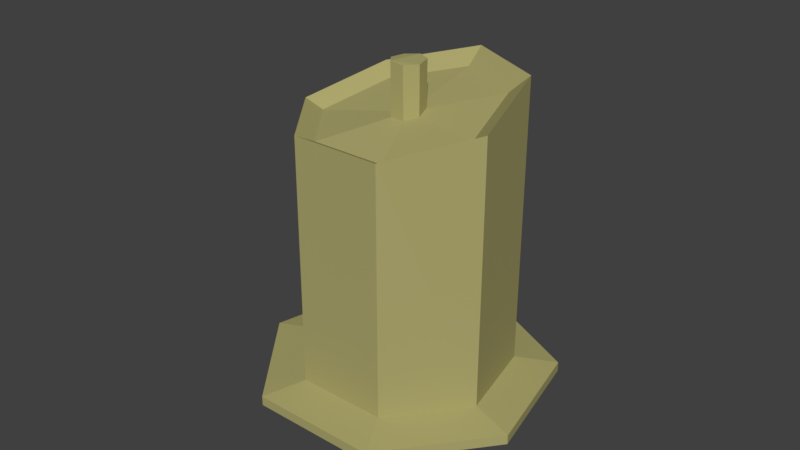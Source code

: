 # Source: candle.blend  (saved by Blender 2.79.0; exported with 4.5.12 LTS)
import bpy
from mathutils import Matrix  # noqa: F401  (used for matrix-valued properties, if any)

bpy.ops.wm.read_factory_settings(use_empty=True)
scene = bpy.context.scene
scene.name = 'Scene'

# ---- collections
col_collection_1 = bpy.data.collections.new('Collection 1'); scene.collection.children.link(col_collection_1)

# ---- materials (node trees are filled in below, after node groups)
mat_material_003 = bpy.data.materials.new('Material.003')
mat_material_003.alpha_threshold = 0.0
mat_material_003.use_transparent_shadow = False
mat_material_003.diffuse_color = (0.42, 0.3868, 0.1575, 1.0)
mat_material_003.roughness = 0.5

# ---- material node trees

# ---- world
world_world = bpy.data.worlds.new('World'); scene.world = world_world
world_world.color = (0.05088, 0.05088, 0.05088)
world_world.use_sun_shadow = False
world_world.sun_shadow_jitter_overblur = 0.0
world_world.cycles.sampling_method = 'MANUAL'

# ---- meshes
me_cylinder_011 = bpy.data.meshes.new('Cylinder.011')
me_cylinder_011.from_pydata([(0.0, 1.0, -1.0), (0.0, 1.0, 1.374), (0.7818, 0.6235, -1.0), (0.7818, 0.6235, 1.374), (0.9749, -0.2225, -1.0), (0.9179, -0.2002, 1.561), (0.4339, -0.901, -1.0), (0.3768, -0.8786, 1.77), (-0.4339, -0.901, -1.0), (-0.4909, -0.8786, 1.77), (-0.9749, -0.2225, -1.0), (-1.032, -0.2002, 1.561), (-0.7818, 0.6235, -1.0), (-0.7818, 0.6235, 1.374), (0.6409, 0.5178, 1.295), (-0.005642, 0.8291, 1.295), (0.7534, -0.1633, 1.449), (0.306, -0.7243, 1.621), (-0.4116, -0.7243, 1.621), (-0.859, -0.1633, 1.449), (-0.6522, 0.5178, 1.295), (0.09329, 0.1072, 1.406), (-0.02756, 0.1654, 1.406), (0.1143, -0.02015, 1.435), (0.03069, -0.125, 1.468), (-0.1034, -0.125, 1.468), (-0.1871, -0.02015, 1.435), (-0.1484, 0.1072, 1.406), (0.09329, 0.1104, 1.884), (-0.02756, 0.1674, 1.896), (0.1143, -0.02013, 1.887), (0.03069, -0.1293, 1.898), (-0.1034, -0.1293, 1.898), (-0.1871, -0.02013, 1.887), (-0.1484, 0.1104, 1.884), (1.408e-08, 1.413, -1.063), (1.105, 0.8812, -1.063), (1.378, -0.3145, -1.063), (0.6132, -1.273, -1.063), (-0.6132, -1.273, -1.063), (-1.378, -0.3145, -1.063), (-1.105, 0.8812, -1.063), (1.408e-08, 1.413, -1.155), (1.105, 0.8812, -1.155), (1.378, -0.3145, -1.155), (0.6132, -1.273, -1.155), (-0.6132, -1.273, -1.155), (-1.378, -0.3145, -1.155), (-1.105, 0.8812, -1.155)], [], [(0, 1, 3, 2), (2, 3, 5, 4), (4, 5, 7, 6), (6, 7, 9, 8), (8, 9, 11, 10), (13, 11, 19, 20), (10, 11, 13, 12), (12, 13, 1, 0), (2, 4, 37, 36), (20, 19, 26, 27), (9, 7, 17, 18), (1, 13, 20, 15), (5, 3, 14, 16), (11, 9, 18, 19), (3, 1, 15, 14), (7, 5, 16, 17), (26, 25, 32, 33), (18, 17, 24, 25), (16, 14, 21, 23), (15, 20, 27, 22), (19, 18, 25, 26), (17, 16, 23, 24), (14, 15, 22, 21), (28, 29, 34, 33, 32, 31, 30), (24, 23, 30, 31), (21, 22, 29, 28), (27, 26, 33, 34), (25, 24, 31, 32), (23, 21, 28, 30), (22, 27, 34, 29), (40, 41, 48, 47), (8, 10, 40, 39), (0, 2, 36, 35), (4, 6, 38, 37), (10, 12, 41, 40), (6, 8, 39, 38), (12, 0, 35, 41), (42, 43, 44, 45, 46, 47, 48), (38, 39, 46, 45), (36, 37, 44, 43), (41, 35, 42, 48), (39, 40, 47, 46), (37, 38, 45, 44), (35, 36, 43, 42)])
me_cylinder_011.materials.append(mat_material_003)
me_cylinder_011.use_remesh_preserve_volume = False
me_cylinder_011.use_remesh_preserve_attributes = False
me_cylinder_011.use_mirror_vertex_groups = False
me_cylinder_011.update()

# ---- objects
ob_cylinder_007 = bpy.data.objects.new('Cylinder.007', me_cylinder_011)

# ---- transforms, parenting, visibility, modifiers, constraints
ob_cylinder_007.location = (0.0, 0.0, 0.08883)
ob_cylinder_007.rotation_euler = (0.0, -0.0, 2.685)
ob_cylinder_007.scale = (0.07359, 0.07359, 0.07359)
ob_cylinder_007.lineart.crease_threshold = 0.0

# ---- collection membership
col_collection_1.objects.link(ob_cylinder_007)

# ---- scene / render settings (as saved in the file)
scene.frame_start = 1; scene.frame_end = 250; scene.frame_set(1)
scene.render.engine = 'BLENDER_EEVEE_NEXT'
scene.render.resolution_percentage = 50
scene.render.dither_intensity = 0.0
scene.cycles.use_denoising = False
scene.cycles.samples = 128
scene.cycles.sampling_pattern = 'TABULATED_SOBOL'
scene.cycles.use_adaptive_sampling = False
scene.cycles.use_light_tree = False
scene.cycles.blur_glossy = 0.0
scene.cycles.sample_clamp_indirect = 0.0
scene.view_settings.view_transform = 'Standard'
bpy.context.view_layer.update()

# ---- added for rendering (the .blend has no active camera and no usable light): camera, sun
cam_auto = bpy.data.cameras.new('AutoCamera')
cam_auto.lens = 50.0
cam_auto.sensor_width = 36.0
cam_auto.clip_end = 1000.0
ob_auto_camera = bpy.data.objects.new('AutoCamera', cam_auto)
scene.collection.objects.link(ob_auto_camera)
ob_auto_camera.location = (0.405409, -0.493838, 0.44233)
ob_auto_camera.rotation_euler = (1.09748, -7.21219e-08, 0.694738)
scene.camera = ob_auto_camera
light_auto_sun = bpy.data.lights.new('AutoSun', 'SUN')
light_auto_sun.energy = 3.0
light_auto_sun.angle = 0.0523599
ob_auto_sun = bpy.data.objects.new('AutoSun', light_auto_sun)
scene.collection.objects.link(ob_auto_sun)
ob_auto_sun.rotation_euler = (0.872665, 0.174533, 0.523599)
bpy.context.view_layer.update()
